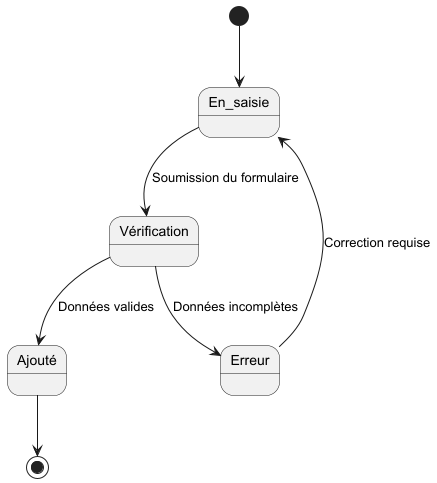

The diagram above was rendered by PlantUML. Its source (embedded in the PNG):
@startuml
[*] --> En_saisie

En_saisie --> Vérification : Soumission du formulaire
Vérification --> Ajouté : Données valides
Vérification --> Erreur : Données incomplètes

Ajouté --> [*]
Erreur --> En_saisie : Correction requise
@enduml